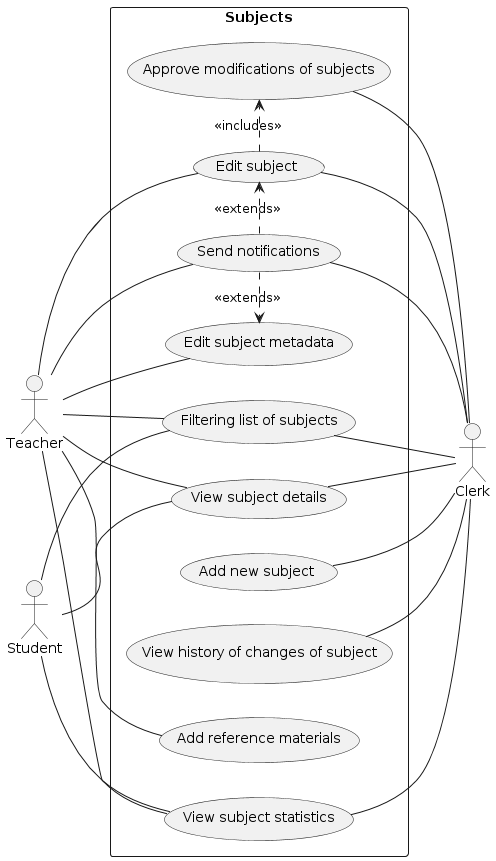

The diagram above was rendered by PlantUML. Its source (embedded in the PNG):
@startuml
left to right direction
actor Teacher as t
actor Clerk as c
actor Student as s

rectangle Subjects {
  usecase "Edit subject metadata" as UC1
  usecase "Edit subject" as UC2
  usecase "View subject statistics" as UC3
  usecase "Send notifications" as UC4
  usecase "Add reference materials" as UC5
  usecase "View history of changes of subject" as UC6
  usecase "Approve modifications of subjects" as UC7
  usecase "View subject details" as UC8
  usecase "Filtering list of subjects" as UC9
  usecase "Add new subject" as UC10
}
s -- UC3
s -- UC8
s -- UC9

c -up- UC2
c -up- UC3
c -up- UC4
c -up- UC6
c -up- UC7
c -up- UC10
c -up- UC8
c -up- UC9

t -- UC1
t -- UC2
t -- UC3
t -- UC4
t -- UC5
t -- UC8
t -- UC9

UC4 .> UC2 : << extends >>
UC4 .> UC1 : << extends >>
UC2 .> UC7 : << includes >>
@enduml